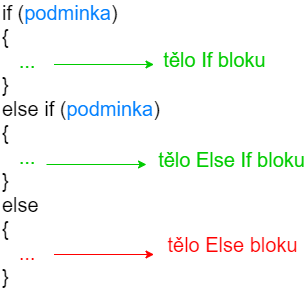

The diagram above was exported from draw.io. Its source (the exported page's mxGraphModel, read from the mxfile embedded in the PNG):
<mxGraphModel dx="1185" dy="614" grid="1" gridSize="10" guides="1" tooltips="1" connect="1" arrows="1" fold="1" page="1" pageScale="1" pageWidth="850" pageHeight="1100" math="0" shadow="0">
  <root>
    <mxCell id="0" />
    <mxCell id="1" parent="0" />
    <mxCell id="2" value="&lt;font style=&quot;font-size: 20px;&quot;&gt;if (&lt;font color=&quot;#007fff&quot;&gt;podminka&lt;/font&gt;)&lt;br&gt;{&lt;br&gt;&lt;font color=&quot;#00cc00&quot;&gt;&amp;nbsp; &amp;nbsp;...&lt;br&gt;&lt;/font&gt;&lt;div style=&quot;&quot;&gt;&lt;span style=&quot;background-color: initial;&quot;&gt;}&lt;/span&gt;&lt;/div&gt;&lt;div style=&quot;&quot;&gt;&lt;span style=&quot;background-color: initial;&quot;&gt;else if (&lt;font color=&quot;#007fff&quot;&gt;podminka&lt;/font&gt;)&lt;/span&gt;&lt;/div&gt;&lt;div style=&quot;&quot;&gt;&lt;span style=&quot;background-color: initial;&quot;&gt;{&lt;/span&gt;&lt;/div&gt;&lt;div style=&quot;&quot;&gt;&lt;span style=&quot;background-color: initial;&quot;&gt;&amp;nbsp; &lt;font color=&quot;#00cc00&quot;&gt;&amp;nbsp;...&lt;/font&gt;&lt;/span&gt;&lt;/div&gt;&lt;div style=&quot;&quot;&gt;&lt;span style=&quot;background-color: initial;&quot;&gt;}&lt;/span&gt;&lt;/div&gt;&lt;div style=&quot;&quot;&gt;&lt;span style=&quot;background-color: initial;&quot;&gt;else&lt;/span&gt;&lt;/div&gt;&lt;div style=&quot;&quot;&gt;{&lt;/div&gt;&lt;div style=&quot;&quot;&gt;&amp;nbsp; &amp;nbsp;&lt;font color=&quot;#ff0000&quot;&gt;...&lt;/font&gt;&lt;/div&gt;&lt;div style=&quot;&quot;&gt;}&lt;/div&gt;&lt;/font&gt;" style="text;html=1;strokeColor=none;fillColor=none;align=left;verticalAlign=middle;whiteSpace=wrap;rounded=0;" vertex="1" parent="1">
      <mxGeometry x="424" y="3045" width="260" height="30" as="geometry" />
    </mxCell>
    <mxCell id="3" value="" style="endArrow=classic;html=1;rounded=0;fontSize=20;fontColor=#00CC00;strokeColor=#00CC00;" edge="1" parent="1">
      <mxGeometry width="50" height="50" relative="1" as="geometry">
        <mxPoint x="477.5" y="2980.0000000000005" as="sourcePoint" />
        <mxPoint x="577.5" y="2980.0000000000005" as="targetPoint" />
      </mxGeometry>
    </mxCell>
    <mxCell id="4" value="&lt;font&gt;tělo If bloku&lt;/font&gt;" style="edgeLabel;html=1;align=center;verticalAlign=middle;resizable=0;points=[];fontSize=20;fontColor=#00CC00;" vertex="1" connectable="0" parent="3">
      <mxGeometry x="0.52" y="-1" relative="1" as="geometry">
        <mxPoint x="84" y="-6" as="offset" />
      </mxGeometry>
    </mxCell>
    <mxCell id="5" value="" style="endArrow=classic;html=1;rounded=0;fontSize=20;fontColor=#00CC00;strokeColor=#FF0000;" edge="1" parent="1">
      <mxGeometry width="50" height="50" relative="1" as="geometry">
        <mxPoint x="477.5" y="3170.0000000000005" as="sourcePoint" />
        <mxPoint x="577.5" y="3170.0000000000005" as="targetPoint" />
      </mxGeometry>
    </mxCell>
    <mxCell id="6" value="&lt;font&gt;tělo Else bloku&lt;/font&gt;" style="edgeLabel;html=1;align=center;verticalAlign=middle;resizable=0;points=[];fontSize=20;fontColor=#FF0000;" vertex="1" connectable="0" parent="5">
      <mxGeometry x="0.52" y="-1" relative="1" as="geometry">
        <mxPoint x="102" y="-11" as="offset" />
      </mxGeometry>
    </mxCell>
    <mxCell id="7" value="" style="endArrow=classic;html=1;rounded=0;fontSize=20;fontColor=#00CC00;strokeColor=#00CC00;" edge="1" parent="1">
      <mxGeometry width="50" height="50" relative="1" as="geometry">
        <mxPoint x="470" y="3080.0000000000005" as="sourcePoint" />
        <mxPoint x="570" y="3080.0000000000005" as="targetPoint" />
      </mxGeometry>
    </mxCell>
    <mxCell id="8" value="&lt;font color=&quot;#00cc00&quot;&gt;tělo Else If bloku&lt;/font&gt;" style="edgeLabel;html=1;align=center;verticalAlign=middle;resizable=0;points=[];fontSize=20;fontColor=#FF0000;" vertex="1" connectable="0" parent="7">
      <mxGeometry x="0.52" y="-1" relative="1" as="geometry">
        <mxPoint x="109" y="-6" as="offset" />
      </mxGeometry>
    </mxCell>
  </root>
</mxGraphModel>